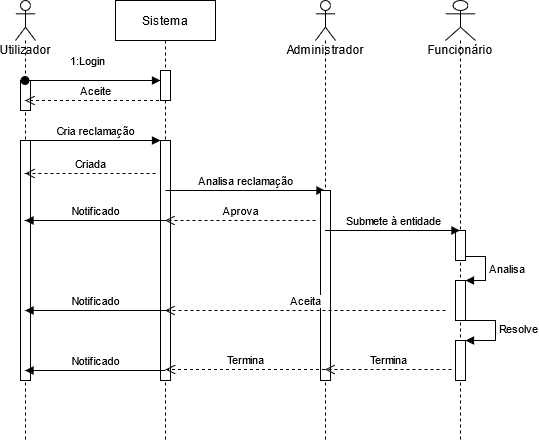

The diagram above was exported from draw.io. Its source (the exported page's mxGraphModel, read from the mxfile embedded in the PNG):
<mxGraphModel dx="1422" dy="791" grid="1" gridSize="10" guides="1" tooltips="1" connect="1" arrows="1" fold="1" page="1" pageScale="1" pageWidth="850" pageHeight="1100" math="0" shadow="0">
  <root>
    <mxCell id="0" />
    <mxCell id="1" parent="0" />
    <mxCell id="3nuBFxr9cyL0pnOWT2aG-1" value="Sistema" style="shape=umlLifeline;perimeter=lifelinePerimeter;container=1;collapsible=0;recursiveResize=0;rounded=0;shadow=0;strokeWidth=1;" parent="1" vertex="1">
      <mxGeometry x="280" y="130" width="100" height="440" as="geometry" />
    </mxCell>
    <mxCell id="3nuBFxr9cyL0pnOWT2aG-2" value="" style="points=[];perimeter=orthogonalPerimeter;rounded=0;shadow=0;strokeWidth=1;" parent="3nuBFxr9cyL0pnOWT2aG-1" vertex="1">
      <mxGeometry x="45" y="70" width="10" height="30" as="geometry" />
    </mxCell>
    <mxCell id="pnpA0aFEc1SDtd-yVFOb-10" value="" style="html=1;points=[];perimeter=orthogonalPerimeter;" vertex="1" parent="3nuBFxr9cyL0pnOWT2aG-1">
      <mxGeometry x="45" y="140" width="10" height="240" as="geometry" />
    </mxCell>
    <mxCell id="pnpA0aFEc1SDtd-yVFOb-16" value="Analisa reclamação" style="html=1;verticalAlign=bottom;endArrow=block;" edge="1" parent="3nuBFxr9cyL0pnOWT2aG-1" target="pnpA0aFEc1SDtd-yVFOb-5">
      <mxGeometry width="80" relative="1" as="geometry">
        <mxPoint x="50" y="190" as="sourcePoint" />
        <mxPoint x="130" y="190" as="targetPoint" />
      </mxGeometry>
    </mxCell>
    <mxCell id="pnpA0aFEc1SDtd-yVFOb-4" value="Utilizador" style="shape=umlLifeline;participant=umlActor;perimeter=lifelinePerimeter;whiteSpace=wrap;html=1;container=1;collapsible=0;recursiveResize=0;verticalAlign=top;spacingTop=36;outlineConnect=0;" vertex="1" parent="1">
      <mxGeometry x="180" y="130" width="20" height="440" as="geometry" />
    </mxCell>
    <mxCell id="pnpA0aFEc1SDtd-yVFOb-8" value="" style="html=1;points=[];perimeter=orthogonalPerimeter;" vertex="1" parent="pnpA0aFEc1SDtd-yVFOb-4">
      <mxGeometry x="5" y="80" width="10" height="30" as="geometry" />
    </mxCell>
    <mxCell id="pnpA0aFEc1SDtd-yVFOb-13" value="" style="html=1;points=[];perimeter=orthogonalPerimeter;" vertex="1" parent="pnpA0aFEc1SDtd-yVFOb-4">
      <mxGeometry x="5" y="140" width="10" height="240" as="geometry" />
    </mxCell>
    <mxCell id="pnpA0aFEc1SDtd-yVFOb-5" value="Administrador" style="shape=umlLifeline;participant=umlActor;perimeter=lifelinePerimeter;whiteSpace=wrap;html=1;container=1;collapsible=0;recursiveResize=0;verticalAlign=top;spacingTop=36;outlineConnect=0;" vertex="1" parent="1">
      <mxGeometry x="480" y="130" width="20" height="440" as="geometry" />
    </mxCell>
    <mxCell id="pnpA0aFEc1SDtd-yVFOb-18" value="" style="html=1;points=[];perimeter=orthogonalPerimeter;" vertex="1" parent="pnpA0aFEc1SDtd-yVFOb-5">
      <mxGeometry x="5" y="190" width="10" height="190" as="geometry" />
    </mxCell>
    <mxCell id="3nuBFxr9cyL0pnOWT2aG-3" value="1:Login" style="verticalAlign=bottom;startArrow=oval;endArrow=block;startSize=8;shadow=0;strokeWidth=1;" parent="1" target="3nuBFxr9cyL0pnOWT2aG-2" edge="1" source="pnpA0aFEc1SDtd-yVFOb-4">
      <mxGeometry x="-0.086" y="10" relative="1" as="geometry">
        <mxPoint x="240" y="200" as="sourcePoint" />
        <Array as="points">
          <mxPoint x="240" y="210" />
        </Array>
        <mxPoint x="1" as="offset" />
      </mxGeometry>
    </mxCell>
    <mxCell id="pnpA0aFEc1SDtd-yVFOb-7" value="Funcionário" style="shape=umlLifeline;participant=umlActor;perimeter=lifelinePerimeter;whiteSpace=wrap;html=1;container=1;collapsible=0;recursiveResize=0;verticalAlign=top;spacingTop=36;outlineConnect=0;" vertex="1" parent="1">
      <mxGeometry x="610" y="130" width="30" height="440" as="geometry" />
    </mxCell>
    <mxCell id="pnpA0aFEc1SDtd-yVFOb-22" value="" style="html=1;points=[];perimeter=orthogonalPerimeter;" vertex="1" parent="pnpA0aFEc1SDtd-yVFOb-7">
      <mxGeometry x="10" y="230" width="10" height="30" as="geometry" />
    </mxCell>
    <mxCell id="pnpA0aFEc1SDtd-yVFOb-27" value="" style="html=1;points=[];perimeter=orthogonalPerimeter;" vertex="1" parent="pnpA0aFEc1SDtd-yVFOb-7">
      <mxGeometry x="10" y="280" width="10" height="40" as="geometry" />
    </mxCell>
    <mxCell id="pnpA0aFEc1SDtd-yVFOb-28" value="Analisa" style="edgeStyle=orthogonalEdgeStyle;html=1;align=left;spacingLeft=2;endArrow=block;rounded=0;entryX=1;entryY=0;exitX=1;exitY=0.867;exitDx=0;exitDy=0;exitPerimeter=0;" edge="1" target="pnpA0aFEc1SDtd-yVFOb-27" parent="pnpA0aFEc1SDtd-yVFOb-7" source="pnpA0aFEc1SDtd-yVFOb-22">
      <mxGeometry relative="1" as="geometry">
        <mxPoint x="15" y="290" as="sourcePoint" />
        <Array as="points">
          <mxPoint x="40" y="256" />
          <mxPoint x="40" y="280" />
        </Array>
      </mxGeometry>
    </mxCell>
    <mxCell id="pnpA0aFEc1SDtd-yVFOb-33" value="" style="html=1;points=[];perimeter=orthogonalPerimeter;" vertex="1" parent="pnpA0aFEc1SDtd-yVFOb-7">
      <mxGeometry x="10" y="340" width="10" height="40" as="geometry" />
    </mxCell>
    <mxCell id="pnpA0aFEc1SDtd-yVFOb-34" value="Resolve" style="edgeStyle=orthogonalEdgeStyle;html=1;align=left;spacingLeft=2;endArrow=block;rounded=0;entryX=1;entryY=0;" edge="1" target="pnpA0aFEc1SDtd-yVFOb-33" parent="pnpA0aFEc1SDtd-yVFOb-7" source="pnpA0aFEc1SDtd-yVFOb-7">
      <mxGeometry relative="1" as="geometry">
        <mxPoint x="25" y="320" as="sourcePoint" />
        <Array as="points">
          <mxPoint x="50" y="320" />
          <mxPoint x="50" y="340" />
        </Array>
      </mxGeometry>
    </mxCell>
    <mxCell id="pnpA0aFEc1SDtd-yVFOb-9" value="Aceite" style="html=1;verticalAlign=bottom;endArrow=open;dashed=1;endSize=8;" edge="1" parent="1" source="3nuBFxr9cyL0pnOWT2aG-1" target="pnpA0aFEc1SDtd-yVFOb-4">
      <mxGeometry relative="1" as="geometry">
        <mxPoint x="310" y="220" as="sourcePoint" />
        <mxPoint x="230" y="220" as="targetPoint" />
        <Array as="points">
          <mxPoint x="260" y="230" />
        </Array>
      </mxGeometry>
    </mxCell>
    <mxCell id="pnpA0aFEc1SDtd-yVFOb-11" value="Cria reclamação" style="html=1;verticalAlign=bottom;endArrow=block;entryX=0;entryY=0;" edge="1" target="pnpA0aFEc1SDtd-yVFOb-10" parent="1" source="pnpA0aFEc1SDtd-yVFOb-13">
      <mxGeometry relative="1" as="geometry">
        <mxPoint x="255" y="270" as="sourcePoint" />
      </mxGeometry>
    </mxCell>
    <mxCell id="pnpA0aFEc1SDtd-yVFOb-12" value="Criada" style="html=1;verticalAlign=bottom;endArrow=open;dashed=1;endSize=8;" edge="1" parent="1">
      <mxGeometry relative="1" as="geometry">
        <mxPoint x="189.5" y="303" as="targetPoint" />
        <mxPoint x="320" y="303" as="sourcePoint" />
        <Array as="points">
          <mxPoint x="290" y="303" />
          <mxPoint x="270" y="303" />
          <mxPoint x="260" y="303" />
          <mxPoint x="230" y="303" />
        </Array>
      </mxGeometry>
    </mxCell>
    <mxCell id="pnpA0aFEc1SDtd-yVFOb-19" value="Aprova" style="html=1;verticalAlign=bottom;endArrow=open;dashed=1;endSize=8;" edge="1" parent="1" target="3nuBFxr9cyL0pnOWT2aG-1">
      <mxGeometry relative="1" as="geometry">
        <mxPoint x="480" y="350" as="sourcePoint" />
        <mxPoint x="400" y="350" as="targetPoint" />
      </mxGeometry>
    </mxCell>
    <mxCell id="pnpA0aFEc1SDtd-yVFOb-21" value="Submete à entidade" style="html=1;verticalAlign=bottom;endArrow=block;" edge="1" parent="1" source="pnpA0aFEc1SDtd-yVFOb-5" target="pnpA0aFEc1SDtd-yVFOb-7">
      <mxGeometry width="80" relative="1" as="geometry">
        <mxPoint x="500" y="350" as="sourcePoint" />
        <mxPoint x="580" y="350" as="targetPoint" />
        <Array as="points">
          <mxPoint x="560" y="360" />
        </Array>
      </mxGeometry>
    </mxCell>
    <mxCell id="pnpA0aFEc1SDtd-yVFOb-26" value="Aceita" style="html=1;verticalAlign=bottom;endArrow=open;dashed=1;endSize=8;" edge="1" parent="1" target="3nuBFxr9cyL0pnOWT2aG-1">
      <mxGeometry relative="1" as="geometry">
        <mxPoint x="610" y="440" as="sourcePoint" />
        <mxPoint x="490" y="440" as="targetPoint" />
      </mxGeometry>
    </mxCell>
    <mxCell id="pnpA0aFEc1SDtd-yVFOb-29" value="Notificado" style="html=1;verticalAlign=bottom;endArrow=none;startArrow=block;startFill=1;endFill=0;" edge="1" parent="1" source="pnpA0aFEc1SDtd-yVFOb-4">
      <mxGeometry width="80" relative="1" as="geometry">
        <mxPoint x="220" y="350" as="sourcePoint" />
        <mxPoint x="330" y="350" as="targetPoint" />
      </mxGeometry>
    </mxCell>
    <mxCell id="pnpA0aFEc1SDtd-yVFOb-31" value="Notificado" style="html=1;verticalAlign=bottom;endArrow=none;startArrow=block;startFill=1;endFill=0;" edge="1" parent="1">
      <mxGeometry width="80" relative="1" as="geometry">
        <mxPoint x="189.5" y="440" as="sourcePoint" />
        <mxPoint x="330" y="440" as="targetPoint" />
      </mxGeometry>
    </mxCell>
    <mxCell id="pnpA0aFEc1SDtd-yVFOb-35" value="Termina" style="html=1;verticalAlign=bottom;endArrow=open;dashed=1;endSize=8;exitX=-0.4;exitY=0.725;exitDx=0;exitDy=0;exitPerimeter=0;" edge="1" parent="1" source="pnpA0aFEc1SDtd-yVFOb-33" target="pnpA0aFEc1SDtd-yVFOb-5">
      <mxGeometry relative="1" as="geometry">
        <mxPoint x="610" y="500" as="sourcePoint" />
        <mxPoint x="530" y="500" as="targetPoint" />
      </mxGeometry>
    </mxCell>
    <mxCell id="pnpA0aFEc1SDtd-yVFOb-36" value="Termina" style="html=1;verticalAlign=bottom;endArrow=open;dashed=1;endSize=8;" edge="1" parent="1" source="pnpA0aFEc1SDtd-yVFOb-5">
      <mxGeometry relative="1" as="geometry">
        <mxPoint x="456.5" y="499" as="sourcePoint" />
        <mxPoint x="330" y="499" as="targetPoint" />
      </mxGeometry>
    </mxCell>
    <mxCell id="pnpA0aFEc1SDtd-yVFOb-37" value="Notificado" style="html=1;verticalAlign=bottom;endArrow=none;startArrow=block;startFill=1;endFill=0;" edge="1" parent="1">
      <mxGeometry width="80" relative="1" as="geometry">
        <mxPoint x="189.5" y="500" as="sourcePoint" />
        <mxPoint x="330" y="500" as="targetPoint" />
      </mxGeometry>
    </mxCell>
  </root>
</mxGraphModel>